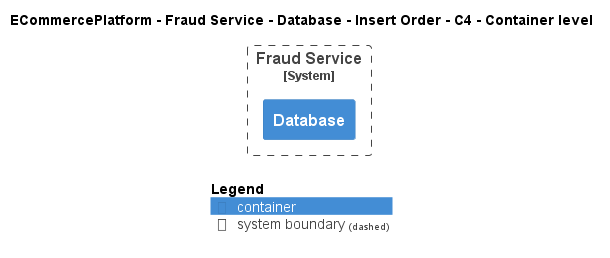

The diagram above was rendered by PlantUML. Its source (embedded in the PNG):
@startuml
!include ..\..\..\..\..\..\..\.c4s\C4_Container.puml

AddElementTag("c4interflow:lifecycle:new", $bgColor=green, $fontColor=#ffffff, $borderColor=green, $shadowing="False")
AddElementTag("c4interflow:lifecycle:changed", $bgColor=orange, $fontColor=#ffffff, $borderColor=orange, $shadowing="False")
AddElementTag("c4interflow:lifecycle:removed", $bgColor=red, $fontColor=#ffffff, $borderColor=red, $shadowing="False")

AddRelTag("c4interflow:lifecycle:new", $textColor=green, $lineColor=green)
AddRelTag("c4interflow:lifecycle:changed", $textColor=orange, $lineColor=orange)
AddRelTag("c4interflow:lifecycle:removed", $textColor=red, $lineColor=red)

SHOW_PERSON_PORTRAIT()
LAYOUT_TOP_DOWN()

skinparam linetype polyline

title ECommercePlatform - Fraud Service - Database - Insert Order - C4 - Container level


System_Boundary(ECommercePlatform.SoftwareSystems.FraudService, "Fraud Service") {
    Container(ECommercePlatform.SoftwareSystems.FraudService.Containers.Database, "Database", "", "")
}



SHOW_LEGEND()
@enduml